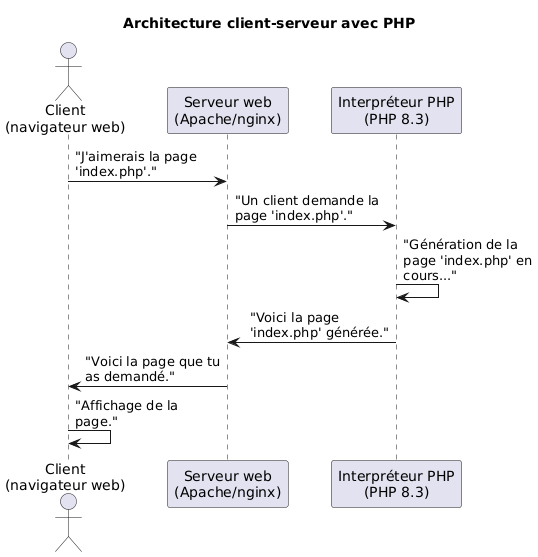

The diagram above was rendered by PlantUML. Its source (embedded in the PNG):
@startuml
skinparam boxPadding 100
skinparam maxMessageSize 150
skinparam noteTextAlignment center
skinparam sequenceMessageAlign direction
skinparam wrapWidth 250

title "Architecture client-serveur avec PHP"

actor "Client\n(navigateur web)" as client
participant "Serveur web\n(Apache/nginx)" as webserver
participant "Interpréteur PHP\n(PHP 8.3)" as php

client -> webserver: "J'aimerais la page 'index.php'."
webserver -> php: "Un client demande la page 'index.php'."
php -> php: "Génération de la page 'index.php' en cours..."
php -> webserver: "Voici la page 'index.php' générée."
webserver -> client: "Voici la page que tu as demandé."
client -> client: "Affichage de la page."
@enduml